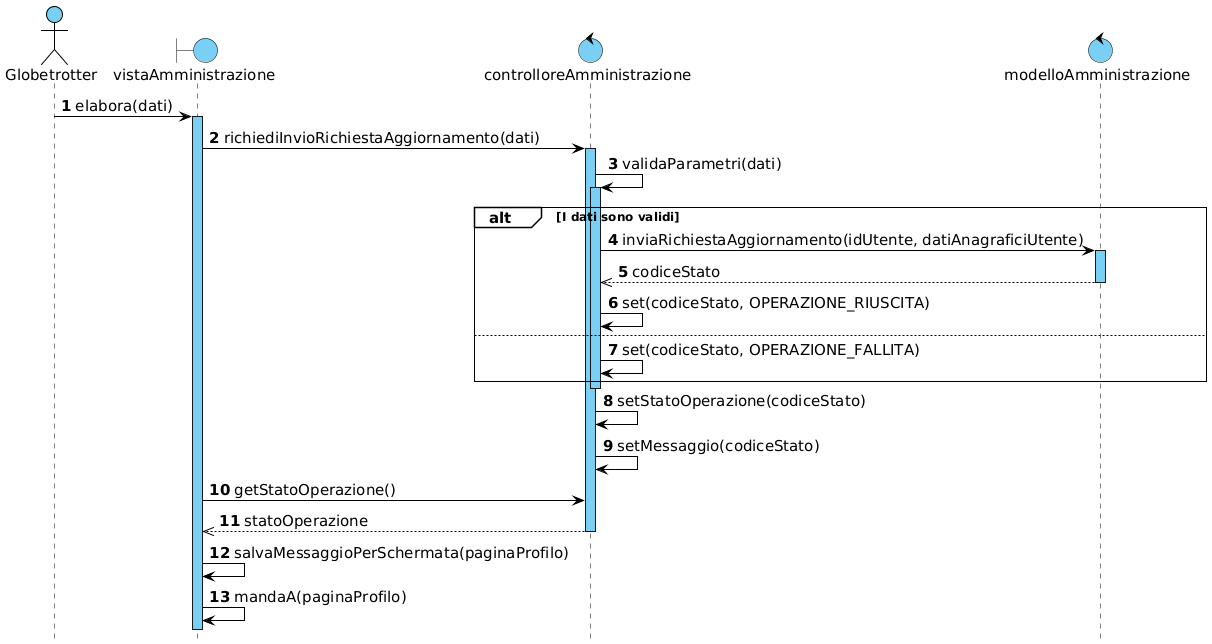

The diagram above was rendered by PlantUML. Its source (embedded in the PNG):
@startuml

!include skin.h

actor Globetrotter
boundary vistaAmministrazione
control controlloreAmministrazione
control modelloAmministrazione

Globetrotter -> vistaAmministrazione : elabora(dati)
activate vistaAmministrazione
vistaAmministrazione -> controlloreAmministrazione : richiediInvioRichiestaAggiornamento(dati)
activate controlloreAmministrazione
controlloreAmministrazione -> controlloreAmministrazione : validaParametri(dati)
activate controlloreAmministrazione

alt I dati sono validi
    controlloreAmministrazione -> modelloAmministrazione : inviaRichiestaAggiornamento(idUtente, datiAnagraficiUtente)
    activate modelloAmministrazione
    controlloreAmministrazione <<-- modelloAmministrazione : codiceStato
    deactivate modelloAmministrazione
    controlloreAmministrazione -> controlloreAmministrazione : set(codiceStato, OPERAZIONE_RIUSCITA)
else
    controlloreAmministrazione -> controlloreAmministrazione : set(codiceStato, OPERAZIONE_FALLITA)
end
deactivate controlloreAmministrazione

controlloreAmministrazione -> controlloreAmministrazione : setStatoOperazione(codiceStato)
controlloreAmministrazione -> controlloreAmministrazione : setMessaggio(codiceStato)

vistaAmministrazione -> controlloreAmministrazione : getStatoOperazione()
vistaAmministrazione <<-- controlloreAmministrazione : statoOperazione
deactivate controlloreAmministrazione

vistaAmministrazione -> vistaAmministrazione : salvaMessaggioPerSchermata(paginaProfilo)
vistaAmministrazione -> vistaAmministrazione : mandaA(paginaProfilo)

@enduml